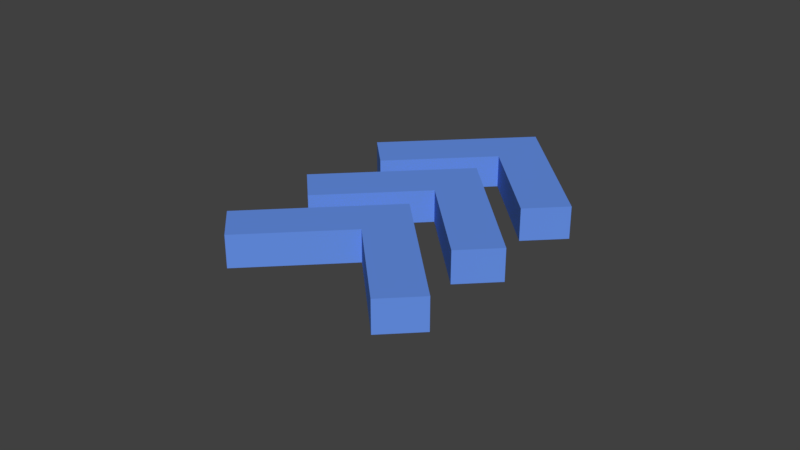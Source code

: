 # Source: Boost.blend  (saved by Blender 2.79.0; exported with 4.5.12 LTS)
import bpy
from mathutils import Matrix  # noqa: F401  (used for matrix-valued properties, if any)

bpy.ops.wm.read_factory_settings(use_empty=True)
scene = bpy.context.scene
scene.name = 'Scene'

# ---- collections
col_collection_1 = bpy.data.collections.new('Collection 1'); scene.collection.children.link(col_collection_1)

# ---- materials (node trees are filled in below, after node groups)
mat_boostcolor = bpy.data.materials.new('BoostColor')
mat_boostcolor.alpha_threshold = 0.0
mat_boostcolor.use_transparent_shadow = False
mat_boostcolor.diffuse_color = (0.1331, 0.2821, 0.8, 1.0)
mat_boostcolor.roughness = 0.5

# ---- material node trees

# ---- world
world_world = bpy.data.worlds.new('World'); scene.world = world_world
world_world.color = (0.05088, 0.05088, 0.05088)
world_world.use_sun_shadow = False
world_world.sun_shadow_jitter_overblur = 0.0
world_world.cycles.sampling_method = 'MANUAL'

# ---- meshes
me_cube_004 = bpy.data.meshes.new('Cube.004')
me_cube_004.from_pydata([(-0.1086, 0.25, 0.05), (-0.1086, 0.3914, 0.05), (-0.1086, 0.3914, -0.05), (-0.1086, 0.25, -0.05), (0.3914, 0.3914, 0.05), (0.25, 0.25, 0.05), (0.25, -0.1086, 0.05), (0.3914, -0.1086, 0.05), (0.3914, 0.3914, -0.05), (0.3914, -0.1086, -0.05), (0.25, -0.1086, -0.05), (0.25, 0.25, -0.05), (-0.5505, -0.1919, 0.05), (-0.5505, -0.05052, 0.05), (-0.5505, -0.05052, -0.05), (-0.5505, -0.1919, -0.05), (-0.05052, -0.05052, 0.05), (-0.1919, -0.1919, 0.05), (-0.1919, -0.5505, 0.05), (-0.05052, -0.5505, 0.05), (-0.05052, -0.05052, -0.05), (-0.05052, -0.5505, -0.05), (-0.1919, -0.5505, -0.05), (-0.1919, -0.1919, -0.05), (-0.3295, 0.02903, 0.05), (-0.3295, 0.1705, 0.05), (-0.3295, 0.1705, -0.05), (-0.3295, 0.02903, -0.05), (0.1705, 0.1705, 0.05), (0.02903, 0.02903, 0.05), (0.02903, -0.3295, 0.05), (0.1705, -0.3295, 0.05), (0.1705, 0.1705, -0.05), (0.1705, -0.3295, -0.05), (0.02903, -0.3295, -0.05), (0.02903, 0.02903, -0.05)], [], [(0, 1, 2, 3), (4, 1, 0, 5, 6, 7), (2, 1, 4, 8), (2, 8, 9, 10, 11, 3), (8, 4, 7, 9), (10, 9, 7, 6), (0, 3, 11, 5), (10, 6, 5, 11), (12, 13, 14, 15), (16, 13, 12, 17, 18, 19), (14, 13, 16, 20), (14, 20, 21, 22, 23, 15), (20, 16, 19, 21), (22, 21, 19, 18), (12, 15, 23, 17), (22, 18, 17, 23), (24, 25, 26, 27), (28, 25, 24, 29, 30, 31), (26, 25, 28, 32), (26, 32, 33, 34, 35, 27), (32, 28, 31, 33), (34, 33, 31, 30), (24, 27, 35, 29), (34, 30, 29, 35)])
me_cube_004.materials.append(mat_boostcolor)
me_cube_004.use_remesh_preserve_volume = False
me_cube_004.use_remesh_preserve_attributes = False
me_cube_004.use_mirror_vertex_groups = False
me_cube_004.update()

# ---- objects
ob_boostmesh = bpy.data.objects.new('BoostMesh', me_cube_004)

# ---- transforms, parenting, visibility, modifiers, constraints
ob_boostmesh.location = (0.0, 0.0, 0.0)
ob_boostmesh.rotation_euler = (0.0, 0.0, 0.7854)
ob_boostmesh.lineart.crease_threshold = 0.0

# ---- collection membership
col_collection_1.objects.link(ob_boostmesh)

# ---- scene / render settings (as saved in the file)
scene.frame_start = 1; scene.frame_end = 250; scene.frame_set(1)
scene.render.engine = 'BLENDER_EEVEE_NEXT'
scene.render.resolution_percentage = 50
scene.render.dither_intensity = 0.0
scene.cycles.use_denoising = False
scene.cycles.samples = 128
scene.cycles.sampling_pattern = 'TABULATED_SOBOL'
scene.cycles.use_adaptive_sampling = False
scene.cycles.use_light_tree = False
scene.cycles.blur_glossy = 0.0
scene.cycles.sample_clamp_indirect = 0.0
scene.view_settings.view_transform = 'Standard'
bpy.context.view_layer.update()

# ---- added for rendering (the .blend has no active camera and no usable light): camera, sun
cam_auto = bpy.data.cameras.new('AutoCamera')
cam_auto.lens = 50.0
cam_auto.sensor_width = 36.0
cam_auto.clip_end = 1000.0
ob_auto_camera = bpy.data.objects.new('AutoCamera', cam_auto)
scene.collection.objects.link(ob_auto_camera)
ob_auto_camera.location = (1.74547, -2.20706, 1.39638)
ob_auto_camera.rotation_euler = (1.09748, -7.21219e-08, 0.694738)
scene.camera = ob_auto_camera
light_auto_sun = bpy.data.lights.new('AutoSun', 'SUN')
light_auto_sun.energy = 3.0
light_auto_sun.angle = 0.0523599
ob_auto_sun = bpy.data.objects.new('AutoSun', light_auto_sun)
scene.collection.objects.link(ob_auto_sun)
ob_auto_sun.rotation_euler = (0.872665, 0.174533, 0.523599)
bpy.context.view_layer.update()
